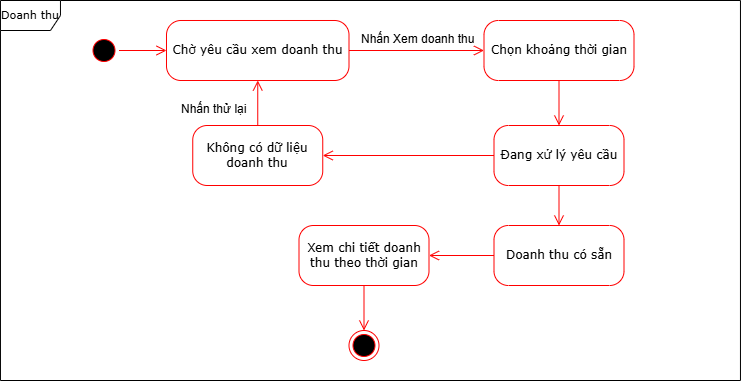

The diagram above was exported from draw.io. Its source (the exported page's mxGraphModel, read from the mxfile embedded in the PNG):
<mxGraphModel dx="800" dy="-1449" grid="1" gridSize="10" guides="1" tooltips="1" connect="1" arrows="1" fold="1" page="1" pageScale="1" pageWidth="850" pageHeight="1100" math="0" shadow="0">
  <root>
    <mxCell id="0" />
    <mxCell id="1" parent="0" />
    <mxCell id="8dGHt6rtajngYl22ZWgp-95" value="" style="ellipse;html=1;shape=startState;fillColor=#000000;strokeColor=#ff0000;rounded=1;shadow=0;comic=0;labelBackgroundColor=none;fontFamily=Verdana;fontSize=12;fontColor=#000000;align=center;direction=south;" vertex="1" parent="1">
      <mxGeometry x="1272.5" y="2275" width="30" height="30" as="geometry" />
    </mxCell>
    <mxCell id="8dGHt6rtajngYl22ZWgp-96" value="" style="ellipse;html=1;shape=endState;fillColor=#000000;strokeColor=#ff0000;rounded=1;shadow=0;comic=0;labelBackgroundColor=none;fontFamily=Verdana;fontSize=12;fontColor=#000000;align=center;" vertex="1" parent="1">
      <mxGeometry x="1532.5" y="2570" width="30" height="30" as="geometry" />
    </mxCell>
    <mxCell id="8dGHt6rtajngYl22ZWgp-97" value="Chờ yêu cầu xem doanh thu" style="rounded=1;whiteSpace=wrap;html=1;arcSize=24;fillColor=#FFFFFF;strokeColor=#ff0000;shadow=0;comic=0;labelBackgroundColor=none;fontFamily=Verdana;fontSize=12;fontColor=#000000;align=center;" vertex="1" parent="1">
      <mxGeometry x="1350" y="2260" width="182.5" height="60" as="geometry" />
    </mxCell>
    <mxCell id="8dGHt6rtajngYl22ZWgp-98" style="edgeStyle=orthogonalEdgeStyle;html=1;labelBackgroundColor=none;endArrow=open;endSize=8;strokeColor=#ff0000;fontFamily=Verdana;fontSize=12;align=left;exitX=0.5;exitY=0;exitDx=0;exitDy=0;entryX=0;entryY=0.5;entryDx=0;entryDy=0;" edge="1" parent="1" source="8dGHt6rtajngYl22ZWgp-95" target="8dGHt6rtajngYl22ZWgp-97">
      <mxGeometry relative="1" as="geometry">
        <mxPoint x="1267.5" y="2285" as="sourcePoint" />
        <mxPoint x="1327.5" y="2285" as="targetPoint" />
      </mxGeometry>
    </mxCell>
    <mxCell id="8dGHt6rtajngYl22ZWgp-99" value="Chọn khoảng thời gian" style="rounded=1;whiteSpace=wrap;html=1;arcSize=24;fillColor=#FFFFFF;strokeColor=#ff0000;shadow=0;comic=0;labelBackgroundColor=none;fontFamily=Verdana;fontSize=12;fontColor=#000000;align=center;" vertex="1" parent="1">
      <mxGeometry x="1667.5" y="2260" width="150" height="60" as="geometry" />
    </mxCell>
    <mxCell id="8dGHt6rtajngYl22ZWgp-100" style="edgeStyle=orthogonalEdgeStyle;html=1;labelBackgroundColor=none;endArrow=open;endSize=8;strokeColor=#ff0000;fontFamily=Verdana;fontSize=12;align=left;exitX=1;exitY=0.5;exitDx=0;exitDy=0;entryX=0;entryY=0.5;entryDx=0;entryDy=0;" edge="1" parent="1" source="8dGHt6rtajngYl22ZWgp-97" target="8dGHt6rtajngYl22ZWgp-99">
      <mxGeometry relative="1" as="geometry">
        <mxPoint x="1277.5" y="2295" as="sourcePoint" />
        <mxPoint x="1337.5" y="2295" as="targetPoint" />
      </mxGeometry>
    </mxCell>
    <mxCell id="8dGHt6rtajngYl22ZWgp-101" style="edgeStyle=orthogonalEdgeStyle;html=1;labelBackgroundColor=none;endArrow=open;endSize=8;strokeColor=#ff0000;fontFamily=Verdana;fontSize=12;align=left;exitX=0.5;exitY=1;exitDx=0;exitDy=0;entryX=0.5;entryY=0;entryDx=0;entryDy=0;" edge="1" parent="1" source="8dGHt6rtajngYl22ZWgp-105" target="8dGHt6rtajngYl22ZWgp-96">
      <mxGeometry relative="1" as="geometry">
        <mxPoint x="1431.25" y="2607.4999999999995" as="sourcePoint" />
        <mxPoint x="1438.75" y="2732.4999999999995" as="targetPoint" />
      </mxGeometry>
    </mxCell>
    <mxCell id="8dGHt6rtajngYl22ZWgp-102" value="Nhấn Xem doanh thu" style="text;whiteSpace=wrap;html=1;" vertex="1" parent="1">
      <mxGeometry x="1542.5" y="2265" width="150" height="40" as="geometry" />
    </mxCell>
    <mxCell id="8dGHt6rtajngYl22ZWgp-103" value="Đang xử lý yêu cầu" style="rounded=1;whiteSpace=wrap;html=1;arcSize=24;fillColor=#FFFFFF;strokeColor=#ff0000;shadow=0;comic=0;labelBackgroundColor=none;fontFamily=Verdana;fontSize=12;fontColor=#000000;align=center;" vertex="1" parent="1">
      <mxGeometry x="1677.5" y="2365" width="130" height="60" as="geometry" />
    </mxCell>
    <mxCell id="8dGHt6rtajngYl22ZWgp-104" value="Doanh thu có sẵn" style="rounded=1;whiteSpace=wrap;html=1;arcSize=24;fillColor=#FFFFFF;strokeColor=#ff0000;shadow=0;comic=0;labelBackgroundColor=none;fontFamily=Verdana;fontSize=12;fontColor=#000000;align=center;" vertex="1" parent="1">
      <mxGeometry x="1677.5" y="2465" width="130" height="60" as="geometry" />
    </mxCell>
    <mxCell id="8dGHt6rtajngYl22ZWgp-105" value="Xem chi tiết doanh thu theo thời gian" style="rounded=1;whiteSpace=wrap;html=1;arcSize=24;fillColor=#FFFFFF;strokeColor=#ff0000;shadow=0;comic=0;labelBackgroundColor=none;fontFamily=Verdana;fontSize=12;fontColor=#000000;align=center;" vertex="1" parent="1">
      <mxGeometry x="1482.5" y="2465" width="130" height="60" as="geometry" />
    </mxCell>
    <mxCell id="8dGHt6rtajngYl22ZWgp-106" style="edgeStyle=orthogonalEdgeStyle;html=1;labelBackgroundColor=none;endArrow=open;endSize=8;strokeColor=#ff0000;fontFamily=Verdana;fontSize=12;align=left;exitX=0.5;exitY=1;exitDx=0;exitDy=0;" edge="1" parent="1" source="8dGHt6rtajngYl22ZWgp-99" target="8dGHt6rtajngYl22ZWgp-103">
      <mxGeometry relative="1" as="geometry">
        <mxPoint x="1312.5" y="2300" as="sourcePoint" />
        <mxPoint x="1360.5" y="2300" as="targetPoint" />
      </mxGeometry>
    </mxCell>
    <mxCell id="8dGHt6rtajngYl22ZWgp-107" style="edgeStyle=orthogonalEdgeStyle;html=1;labelBackgroundColor=none;endArrow=open;endSize=8;strokeColor=#ff0000;fontFamily=Verdana;fontSize=12;align=left;exitX=0.5;exitY=1;exitDx=0;exitDy=0;" edge="1" parent="1" source="8dGHt6rtajngYl22ZWgp-103" target="8dGHt6rtajngYl22ZWgp-104">
      <mxGeometry relative="1" as="geometry">
        <mxPoint x="1322.5" y="2310" as="sourcePoint" />
        <mxPoint x="1370.5" y="2310" as="targetPoint" />
      </mxGeometry>
    </mxCell>
    <mxCell id="8dGHt6rtajngYl22ZWgp-108" style="edgeStyle=orthogonalEdgeStyle;html=1;labelBackgroundColor=none;endArrow=open;endSize=8;strokeColor=#ff0000;fontFamily=Verdana;fontSize=12;align=left;exitX=0;exitY=0.5;exitDx=0;exitDy=0;entryX=1;entryY=0.5;entryDx=0;entryDy=0;" edge="1" parent="1" source="8dGHt6rtajngYl22ZWgp-104" target="8dGHt6rtajngYl22ZWgp-105">
      <mxGeometry relative="1" as="geometry">
        <mxPoint x="1332.5" y="2320" as="sourcePoint" />
        <mxPoint x="1380.5" y="2320" as="targetPoint" />
      </mxGeometry>
    </mxCell>
    <mxCell id="8dGHt6rtajngYl22ZWgp-109" value="Không có dữ liệu doanh thu" style="rounded=1;whiteSpace=wrap;html=1;arcSize=24;fillColor=#FFFFFF;strokeColor=#ff0000;shadow=0;comic=0;labelBackgroundColor=none;fontFamily=Verdana;fontSize=12;fontColor=#000000;align=center;" vertex="1" parent="1">
      <mxGeometry x="1376.25" y="2365" width="130" height="60" as="geometry" />
    </mxCell>
    <mxCell id="8dGHt6rtajngYl22ZWgp-110" style="edgeStyle=orthogonalEdgeStyle;html=1;labelBackgroundColor=none;endArrow=open;endSize=8;strokeColor=#ff0000;fontFamily=Verdana;fontSize=12;align=left;exitX=0;exitY=0.5;exitDx=0;exitDy=0;entryX=1;entryY=0.5;entryDx=0;entryDy=0;" edge="1" parent="1" source="8dGHt6rtajngYl22ZWgp-103" target="8dGHt6rtajngYl22ZWgp-109">
      <mxGeometry relative="1" as="geometry">
        <mxPoint x="1687.5" y="2505" as="sourcePoint" />
        <mxPoint x="1622.5" y="2505" as="targetPoint" />
      </mxGeometry>
    </mxCell>
    <mxCell id="8dGHt6rtajngYl22ZWgp-111" style="edgeStyle=orthogonalEdgeStyle;html=1;labelBackgroundColor=none;endArrow=open;endSize=8;strokeColor=#ff0000;fontFamily=Verdana;fontSize=12;align=left;exitX=0.5;exitY=0;exitDx=0;exitDy=0;entryX=0.5;entryY=1;entryDx=0;entryDy=0;" edge="1" parent="1" source="8dGHt6rtajngYl22ZWgp-109" target="8dGHt6rtajngYl22ZWgp-97">
      <mxGeometry relative="1" as="geometry">
        <mxPoint x="1697.5" y="2515" as="sourcePoint" />
        <mxPoint x="1632.5" y="2515" as="targetPoint" />
      </mxGeometry>
    </mxCell>
    <mxCell id="8dGHt6rtajngYl22ZWgp-112" value="Nhấn thử lại" style="text;whiteSpace=wrap;html=1;" vertex="1" parent="1">
      <mxGeometry x="1362.5" y="2335" width="100" height="40" as="geometry" />
    </mxCell>
    <mxCell id="8dGHt6rtajngYl22ZWgp-113" value="&lt;font style=&quot;font-size: 11px;&quot;&gt;Doanh thu&lt;/font&gt;" style="shape=umlFrame;whiteSpace=wrap;html=1;rounded=1;shadow=0;comic=0;labelBackgroundColor=none;strokeWidth=1;fontFamily=Verdana;fontSize=12;align=center;" vertex="1" parent="1">
      <mxGeometry x="1183.96" y="2240" width="740" height="380" as="geometry" />
    </mxCell>
  </root>
</mxGraphModel>